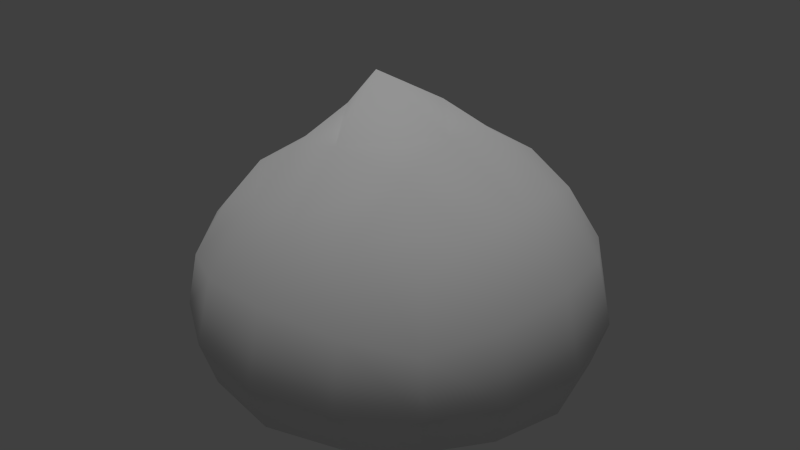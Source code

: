 # Source: Slime_low.blend  (saved by Blender 2.75.0; exported with 4.5.12 LTS)
import bpy
from mathutils import Matrix  # noqa: F401  (used for matrix-valued properties, if any)

bpy.ops.wm.read_factory_settings(use_empty=True)
scene = bpy.context.scene
scene.name = 'Scene'

# ---- collections
col_collection_1 = bpy.data.collections.new('Collection 1'); scene.collection.children.link(col_collection_1)

# ---- images (referenced by path relative to the original .blend; pixels are not part of the script)
import os
ASSET_DIR = os.environ.get("B2B_ASSET_DIR", "")  # directory of the original .blend (textures are referenced by path, not embedded)
HERE = os.path.dirname(os.path.abspath(__file__))  # packed textures are extracted next to this script under _unpacked/

def load_image(name, relpath, width, height, colorspace="sRGB"):
    """Load a texture the original file referenced (path relative to the .blend, or extracted next to this script)."""
    p = next((c for c in (os.path.join(HERE, relpath), os.path.join(ASSET_DIR, relpath)) if relpath and os.path.exists(c)), "")
    if p:
        img = bpy.data.images.load(p, check_existing=True)
        img.name = name
    else:  # same state as the original file: an image datablock whose file is absent (Cycles renders it pink)
        img = bpy.data.images.new(name, width, height)
        img.source = "FILE"
        img.filepath = "//" + (relpath or name)
    img.colorspace_settings.name = colorspace
    return img
img_defaultmaterial_base_color_png = load_image('DefaultMaterial_Base_Color.png', 'DefaultMaterial_Base_Color.png', 1024, 1024, 'sRGB')

# ---- materials (node trees are filled in below, after node groups)
mat_material = bpy.data.materials.new('Material')
mat_material.alpha_threshold = 0.0
mat_material.use_transparent_shadow = False
mat_material.preview_render_type = 'CUBE'
mat_material.roughness = 0.5

# ---- node groups
ng_mmdalphashader = bpy.data.node_groups.new('MMDAlphaShader', 'ShaderNodeTree')
_s = ng_mmdalphashader.interface.new_socket(name='Shader', in_out='OUTPUT', socket_type='NodeSocketShader')
_s = ng_mmdalphashader.interface.new_socket(name='Shader', in_out='INPUT', socket_type='NodeSocketShader')
_s = ng_mmdalphashader.interface.new_socket(name='Alpha', in_out='INPUT', socket_type='NodeSocketFloat')
_s.subtype = 'FACTOR'
_s.default_value = 1.0
_s.min_value = 0.0
_s.max_value = 1.0
_N = ng_mmdalphashader.nodes; _L = ng_mmdalphashader.links
n0 = _N.new('NodeGroupInput'); n0.name = 'Group Input'; n0.location = (0, 0)
n1 = _N.new('NodeGroupOutput'); n1.name = 'Group Output'; n1.location = (0, 0)
n2 = _N.new('ShaderNodeBsdfTransparent'); n2.name = 'Transparent BSDF'; n2.location = (0, 0)
n3 = _N.new('ShaderNodeMixShader'); n3.name = 'Mix Shader'; n3.location = (0, 0)
_L.new(n2.outputs[0], n3.inputs[1])
_L.new(n0.outputs[0], n3.inputs[2])
_L.new(n0.outputs[1], n3.inputs[0])
_L.new(n3.outputs[0], n1.inputs[0])
n1.is_active_output = True
ng_mmdbasicshader = bpy.data.node_groups.new('MMDBasicShader', 'ShaderNodeTree')
_s = ng_mmdbasicshader.interface.new_socket(name='shader', in_out='OUTPUT', socket_type='NodeSocketShader')
_s = ng_mmdbasicshader.interface.new_socket(name='diffuse', in_out='INPUT', socket_type='NodeSocketColor')
_s.default_value = (1.0, 1.0, 1.0, 1.0)
_s = ng_mmdbasicshader.interface.new_socket(name='glossy', in_out='INPUT', socket_type='NodeSocketColor')
_s.default_value = (1.0, 1.0, 1.0, 1.0)
_s = ng_mmdbasicshader.interface.new_socket(name='glossy_rough', in_out='INPUT', socket_type='NodeSocketFloat')
_s.subtype = 'FACTOR'
_s.min_value = 0.0
_s.max_value = 1.0
_s = ng_mmdbasicshader.interface.new_socket(name='reflection', in_out='INPUT', socket_type='NodeSocketFloat')
_s.subtype = 'FACTOR'
_s.default_value = 0.02
_s.min_value = 0.0
_s.max_value = 1.0
_N = ng_mmdbasicshader.nodes; _L = ng_mmdbasicshader.links
n0 = _N.new('NodeGroupInput'); n0.name = 'Group Input'; n0.location = (0, 0)
n1 = _N.new('NodeGroupOutput'); n1.name = 'Group Output'; n1.location = (0, 0)
n2 = _N.new('ShaderNodeBsdfDiffuse'); n2.name = 'Diffuse BSDF'; n2.location = (0, 0)
n3 = _N.new('ShaderNodeBsdfAnisotropic'); n3.name = 'Glossy BSDF'; n3.location = (0, 0)
n3.distribution = 'GGX'
n4 = _N.new('ShaderNodeMixShader'); n4.name = 'Mix Shader'; n4.location = (0, 0)
n5 = _N.new('ShaderNodeMath'); n5.name = 'Math'; n5.location = (0, 0)
n5.operation = 'POWER'
_L.new(n2.outputs[0], n4.inputs[1])
_L.new(n3.outputs[0], n4.inputs[2])
_L.new(n0.outputs[0], n2.inputs[0])
_L.new(n0.outputs[1], n3.inputs[0])
_L.new(n0.outputs[3], n4.inputs[0])
_L.new(n4.outputs[0], n1.inputs[0])
_L.new(n0.outputs[2], n5.inputs[0])
_L.new(n5.outputs[0], n3.inputs[1])
n1.is_active_output = True

# ---- material node trees

# ---- world
world_world = bpy.data.worlds.new('World'); scene.world = world_world
world_world.color = (0.05088, 0.05088, 0.05088)
world_world.use_sun_shadow = False
world_world.sun_shadow_jitter_overblur = 0.0
world_world.cycles.sampling_method = 'MANUAL'
world_world.cycles.sample_map_resolution = 256

# ---- lights
light_hemi_004 = bpy.data.lights.new('Hemi.004', 'SUN')
light_hemi_004.transmission_factor = 0.0
light_hemi_004.angle = 0.1993
light_hemi_004.energy = 1.0
light_hemi_004.shadow_buffer_clip_start = 0.5
light_hemi_004.shadow_soft_size = 0.1
light_hemi_004.shadow_cascade_max_distance = 1000.0
light_hemi_004.cycles.use_multiple_importance_sampling = False

# ---- meshes
me_cube = bpy.data.meshes.new('Cube')
me_cube.from_pydata([(-0.9648, -0.9648, 0.05), (-0.9341, -0.9333, 1.485), (-1.182, -1.182, 0.6014), (-1.124, -1.124, 1.032), (-1.124, -0.5153, 0.01063), (-0.4902, -1.063, 1.647), (-1.124, -1.124, 0.25), (-1.013, -0.4917, 1.645), (-0.5153, -1.124, 0.03061), (-0.6791, -1.527, 0.5927), (-1.527, -0.6791, 0.5921), (-1.409, -0.6351, 1.127), (-1.413, -0.6351, 0.2029), (-0.6351, -1.413, 1.127), (-0.627, -0.6351, 1.035e-07), (-0.5234, -0.5887, 1.935), (-0.6351, -1.413, 0.213), (0.9648, -0.9648, 0.05), (0.9315, -0.9335, 1.484), (1.182, -1.182, 0.6014), (-0.001811, -1.135, 1.698), (0.0, -1.182, 0.02407), (0.0, -1.671, 0.5831), (1.124, -1.124, 1.032), (1.124, -0.5153, 0.01063), (0.4864, -1.064, 1.647), (1.124, -1.124, 0.25), (1.07, -0.4953, 1.642), (0.5153, -1.124, 0.03061), (-0.04042, -0.6624, 2.083), (0.0, -0.6791, 1.106e-07), (0.0, -1.527, 0.1652), (0.0, -1.527, 1.179), (0.6791, -1.527, 0.5927), (1.527, -0.6791, 0.5921), (1.413, -0.6351, 1.127), (1.413, -0.6351, 0.2029), (0.6351, -1.413, 1.127), (0.627, -0.6351, 1.035e-07), (0.5159, -0.5812, 1.933), (0.6351, -1.413, 0.213), (-0.9648, 0.9648, 0.05), (-0.9368, 0.9349, 1.483), (-1.182, 1.182, 0.6014), (-0.9957, -0.0007499, 1.697), (-1.182, -8.379e-08, -0.0143), (-1.671, 1.242e-08, 0.5762), (-1.124, 1.124, 1.032), (-1.124, 0.5153, 0.01063), (-0.4919, 1.056, 1.646), (-1.124, 1.124, 0.25), (-1.012, 0.4894, 1.645), (-0.5153, 1.124, 0.03061), (-0.5189, -0.00485, 2.101), (-0.6791, -8.146e-08, 0.0), (-0.6791, 1.527, 0.5927), (-1.527, -5.919e-08, 0.1367), (-1.492, 1.106e-07, 1.179), (-1.527, 0.6791, 0.5921), (-1.409, 0.6351, 1.127), (-1.413, 0.6351, 0.2029), (-0.6351, 1.413, 1.127), (-0.627, 0.6351, -1.035e-07), (-0.5203, 0.5547, 1.935), (-0.6351, 1.413, 0.213), (0.9648, 0.9648, 0.05), (0.9335, 0.9342, 1.483), (1.182, 1.182, 0.6014), (1.13, -0.0003879, 1.689), (1.182, -8.379e-08, -0.0143), (-0.001457, 1.118, 1.695), (0.0, 1.182, 0.02407), (-0.2178, -0.01471, 2.44), (0.0, -8.146e-08, 0.0), (0.0, 1.671, 0.5831), (1.671, 1.242e-08, 0.5762), (1.124, 1.124, 1.032), (1.124, 0.5153, 0.01063), (0.4879, 1.06, 1.645), (1.124, 1.124, 0.25), (1.069, 0.4934, 1.642), (0.5153, 1.124, 0.03061), (0.4611, -0.004845, 2.077), (-0.04026, 0.5764, 2.083), (0.6791, -8.146e-08, 0.0), (0.0, 0.6791, -1.106e-07), (0.0, 1.527, 0.1652), (0.0, 1.527, 1.179), (0.6791, 1.527, 0.5927), (1.527, -5.919e-08, 0.1367), (1.527, 1.106e-07, 1.179), (1.527, 0.6791, 0.5921), (1.413, 0.6351, 1.127), (1.413, 0.6351, 0.2029), (0.6351, 1.413, 1.127), (0.627, 0.6351, -1.035e-07), (0.5147, 0.5559, 1.933), (0.6351, 1.413, 0.213)], [], [(16, 6, 0, 8), (15, 53, 44, 7), (14, 54, 73, 30), (13, 3, 2, 9), (12, 56, 45, 4), (11, 57, 46, 10), (3, 11, 10, 2), (1, 7, 11, 3), (7, 44, 57, 11), (6, 12, 4, 0), (2, 10, 12, 6), (10, 46, 56, 12), (32, 13, 9, 22), (20, 5, 13, 32), (5, 1, 3, 13), (8, 14, 30, 21), (0, 4, 14, 8), (4, 45, 54, 14), (5, 15, 7, 1), (20, 29, 15, 5), (29, 72, 53, 15), (31, 16, 8, 21), (22, 9, 16, 31), (9, 2, 6, 16), (40, 28, 17, 26), (39, 27, 68, 82), (38, 30, 73, 84), (37, 33, 19, 23), (36, 24, 69, 89), (35, 34, 75, 90), (23, 19, 34, 35), (18, 23, 35, 27), (27, 35, 90, 68), (26, 17, 24, 36), (19, 26, 36, 34), (34, 36, 89, 75), (32, 22, 33, 37), (20, 32, 37, 25), (25, 37, 23, 18), (28, 21, 30, 38), (17, 28, 38, 24), (24, 38, 84, 69), (25, 18, 27, 39), (20, 25, 39, 29), (29, 39, 82, 72), (31, 21, 28, 40), (22, 31, 40, 33), (33, 40, 26, 19), (64, 52, 41, 50), (63, 51, 44, 53), (62, 85, 73, 54), (61, 55, 43, 47), (60, 48, 45, 56), (59, 58, 46, 57), (47, 43, 58, 59), (42, 47, 59, 51), (51, 59, 57, 44), (50, 41, 48, 60), (43, 50, 60, 58), (58, 60, 56, 46), (87, 74, 55, 61), (70, 87, 61, 49), (49, 61, 47, 42), (52, 71, 85, 62), (41, 52, 62, 48), (48, 62, 54, 45), (49, 42, 51, 63), (70, 49, 63, 83), (83, 63, 53, 72), (86, 71, 52, 64), (74, 86, 64, 55), (55, 64, 50, 43), (97, 79, 65, 81), (96, 82, 68, 80), (95, 84, 73, 85), (94, 76, 67, 88), (93, 89, 69, 77), (92, 90, 75, 91), (76, 92, 91, 67), (66, 80, 92, 76), (80, 68, 90, 92), (79, 93, 77, 65), (67, 91, 93, 79), (91, 75, 89, 93), (87, 94, 88, 74), (70, 78, 94, 87), (78, 66, 76, 94), (81, 95, 85, 71), (65, 77, 95, 81), (77, 69, 84, 95), (78, 96, 80, 66), (70, 83, 96, 78), (83, 72, 82, 96), (86, 97, 81, 71), (74, 88, 97, 86), (88, 67, 79, 97)])
me_cube.polygons.foreach_set('use_smooth', [True] * 96)
_uv = me_cube.uv_layers.new(name='UVMap')
_uv.uv.foreach_set('vector', [0.2632, 0.5497, 0.2808, 0.4602, 0.329, 0.484, 0.3152, 0.5624, 0.4181, 0.126, 0.4261, 0.2142, 0.3352, 0.215, 0.3286, 0.1389, 0.3915, 0.5384, 0.4989, 0.5298, 0.4957, 0.6436, 0.3856, 0.6404, 0.1268, 0.537, 0.1421, 0.4419, 0.2193, 0.446, 0.2072, 0.5409, 0.07961, 0.1158, 0.07255, 0.2141, 0.01252, 0.2138, 0.01641, 0.1208, 0.226, 0.1194, 0.2294, 0.2149, 0.1397, 0.2145, 0.1429, 0.1138, 0.2263, 0.02086, 0.226, 0.1194, 0.1429, 0.1138, 0.1458, 0.01252, 0.3207, 0.05542, 0.3286, 0.1389, 0.226, 0.1194, 0.2263, 0.02086, 0.3286, 0.1389, 0.3352, 0.215, 0.2294, 0.2149, 0.226, 0.1194, 0.07948, 0.01681, 0.07961, 0.1158, 0.01641, 0.1208, 0.02482, 0.03165, 0.1458, 0.01252, 0.1429, 0.1138, 0.07961, 0.1158, 0.07948, 0.01681, 0.1429, 0.1138, 0.1397, 0.2145, 0.07255, 0.2141, 0.07961, 0.1158, 0.1165, 0.6327, 0.1268, 0.537, 0.2072, 0.5409, 0.2009, 0.6351, 0.01252, 0.6294, 0.0192, 0.5421, 0.1268, 0.537, 0.1165, 0.6327, 0.0192, 0.5421, 0.04756, 0.4575, 0.1421, 0.4419, 0.1268, 0.537, 0.3152, 0.5624, 0.3915, 0.5384, 0.3856, 0.6404, 0.3094, 0.6383, 0.329, 0.484, 0.4091, 0.4512, 0.3915, 0.5384, 0.3152, 0.5624, 0.4091, 0.4512, 0.5015, 0.4419, 0.4989, 0.5298, 0.3915, 0.5384, 0.4094, 0.03164, 0.4181, 0.126, 0.3286, 0.1389, 0.3207, 0.05542, 0.4995, 0.02062, 0.4935, 0.12, 0.4181, 0.126, 0.4094, 0.03164, 0.4935, 0.12, 0.4821, 0.2124, 0.4261, 0.2142, 0.4181, 0.126, 0.2595, 0.6368, 0.2632, 0.5497, 0.3152, 0.5624, 0.3094, 0.6383, 0.2009, 0.6351, 0.2072, 0.5409, 0.2632, 0.5497, 0.2595, 0.6368, 0.2072, 0.5409, 0.2193, 0.446, 0.2808, 0.4602, 0.2632, 0.5497, 0.2582, 0.724, 0.3108, 0.7143, 0.3202, 0.7934, 0.2706, 0.8144, 0.5819, 0.1262, 0.6794, 0.1397, 0.6807, 0.2151, 0.57, 0.2145, 0.3857, 0.7427, 0.3856, 0.6404, 0.4957, 0.6436, 0.4924, 0.7574, 0.1213, 0.7288, 0.2018, 0.7296, 0.2085, 0.825, 0.1312, 0.8246, 0.9214, 0.1174, 0.9844, 0.123, 0.9875, 0.2157, 0.9276, 0.2155, 0.7754, 0.1201, 0.8583, 0.1149, 0.8606, 0.2154, 0.7732, 0.2152, 0.7758, 0.02109, 0.8563, 0.01363, 0.8583, 0.1149, 0.7754, 0.1201, 0.6804, 0.05425, 0.7758, 0.02109, 0.7754, 0.1201, 0.6794, 0.1397, 0.6794, 0.1397, 0.7754, 0.1201, 0.7732, 0.2152, 0.6807, 0.2151, 0.9225, 0.01857, 0.9769, 0.0339, 0.9844, 0.123, 0.9214, 0.1174, 0.8563, 0.01363, 0.9225, 0.01857, 0.9214, 0.1174, 0.8583, 0.1149, 0.8583, 0.1149, 0.9214, 0.1174, 0.9276, 0.2155, 0.8606, 0.2154, 0.1165, 0.6327, 0.2009, 0.6351, 0.2018, 0.7296, 0.1213, 0.7288, 0.01252, 0.6294, 0.1165, 0.6327, 0.1213, 0.7288, 0.01425, 0.717, 0.01425, 0.717, 0.1213, 0.7288, 0.1312, 0.8246, 0.03761, 0.8033, 0.3108, 0.7143, 0.3094, 0.6383, 0.3856, 0.6404, 0.3857, 0.7427, 0.3202, 0.7934, 0.3108, 0.7143, 0.3857, 0.7427, 0.3982, 0.8307, 0.3982, 0.8307, 0.3857, 0.7427, 0.4924, 0.7574, 0.4899, 0.8452, 0.5903, 0.02998, 0.6804, 0.05425, 0.6794, 0.1397, 0.5819, 0.1262, 0.4995, 0.02062, 0.5903, 0.02998, 0.5819, 0.1262, 0.4935, 0.12, 0.4935, 0.12, 0.5819, 0.1262, 0.57, 0.2145, 0.4821, 0.2124, 0.2595, 0.6368, 0.3094, 0.6383, 0.3108, 0.7143, 0.2582, 0.724, 0.2009, 0.6351, 0.2595, 0.6368, 0.2582, 0.724, 0.2018, 0.7296, 0.2018, 0.7296, 0.2582, 0.724, 0.2706, 0.8144, 0.2085, 0.825, 0.7331, 0.5633, 0.6805, 0.5729, 0.6712, 0.4939, 0.7207, 0.4729, 0.4183, 0.2996, 0.3283, 0.2912, 0.3352, 0.215, 0.4261, 0.2142, 0.6056, 0.5445, 0.6057, 0.6467, 0.4957, 0.6436, 0.4989, 0.5298, 0.8698, 0.5586, 0.7894, 0.5577, 0.7829, 0.4623, 0.8602, 0.4628, 0.0785, 0.3126, 0.01529, 0.3068, 0.01252, 0.2138, 0.07255, 0.2141, 0.2252, 0.3105, 0.1418, 0.3153, 0.1397, 0.2145, 0.2294, 0.2149, 0.2245, 0.4095, 0.1437, 0.4169, 0.1418, 0.3153, 0.2252, 0.3105, 0.3194, 0.376, 0.2245, 0.4095, 0.2252, 0.3105, 0.3283, 0.2912, 0.3283, 0.2912, 0.2252, 0.3105, 0.2294, 0.2149, 0.3352, 0.215, 0.07721, 0.4118, 0.02263, 0.3962, 0.01529, 0.3068, 0.0785, 0.3126, 0.1437, 0.4169, 0.07721, 0.4118, 0.0785, 0.3126, 0.1418, 0.3153, 0.1418, 0.3153, 0.0785, 0.3126, 0.07255, 0.2141, 0.1397, 0.2145, 0.8744, 0.6545, 0.7902, 0.652, 0.7894, 0.5577, 0.8698, 0.5586, 0.9795, 0.6572, 0.8744, 0.6545, 0.8698, 0.5586, 0.9773, 0.5695, 0.9773, 0.5695, 0.8698, 0.5586, 0.8602, 0.4628, 0.9532, 0.4838, 0.6805, 0.5729, 0.6818, 0.6489, 0.6057, 0.6467, 0.6056, 0.5445, 0.6712, 0.4939, 0.6805, 0.5729, 0.6056, 0.5445, 0.5932, 0.4565, 0.5932, 0.4565, 0.6056, 0.5445, 0.4989, 0.5298, 0.5015, 0.4419, 0.4089, 0.3993, 0.3194, 0.376, 0.3283, 0.2912, 0.4183, 0.2996, 0.5005, 0.4101, 0.4089, 0.3993, 0.4183, 0.2996, 0.4942, 0.2985, 0.4942, 0.2985, 0.4183, 0.2996, 0.4261, 0.2142, 0.4821, 0.2124, 0.7317, 0.6504, 0.6818, 0.6489, 0.6805, 0.5729, 0.7331, 0.5633, 0.7902, 0.652, 0.7317, 0.6504, 0.7331, 0.5633, 0.7894, 0.5577, 0.7894, 0.5577, 0.7331, 0.5633, 0.7207, 0.4729, 0.7829, 0.4623, 0.7281, 0.7374, 0.7105, 0.8269, 0.6623, 0.8031, 0.6761, 0.7248, 0.5824, 0.3007, 0.57, 0.2145, 0.6807, 0.2151, 0.6793, 0.2902, 0.5998, 0.7488, 0.4924, 0.7574, 0.4957, 0.6436, 0.6057, 0.6467, 0.8643, 0.7499, 0.8492, 0.845, 0.772, 0.8411, 0.784, 0.7462, 0.9209, 0.3136, 0.9276, 0.2155, 0.9875, 0.2157, 0.9839, 0.3083, 0.7751, 0.3103, 0.7732, 0.2152, 0.8606, 0.2154, 0.8579, 0.3158, 0.775, 0.409, 0.7751, 0.3103, 0.8579, 0.3158, 0.8554, 0.4169, 0.6806, 0.3754, 0.6793, 0.2902, 0.7751, 0.3103, 0.775, 0.409, 0.6793, 0.2902, 0.6807, 0.2151, 0.7732, 0.2152, 0.7751, 0.3103, 0.9215, 0.4123, 0.9209, 0.3136, 0.9839, 0.3083, 0.9759, 0.3973, 0.8554, 0.4169, 0.8579, 0.3158, 0.9209, 0.3136, 0.9215, 0.4123, 0.8579, 0.3158, 0.8606, 0.2154, 0.9276, 0.2155, 0.9209, 0.3136, 0.8744, 0.6545, 0.8643, 0.7499, 0.784, 0.7462, 0.7902, 0.652, 0.9795, 0.6572, 0.972, 0.7443, 0.8643, 0.7499, 0.8744, 0.6545, 0.972, 0.7443, 0.9435, 0.829, 0.8492, 0.845, 0.8643, 0.7499, 0.6761, 0.7248, 0.5998, 0.7488, 0.6057, 0.6467, 0.6818, 0.6489, 0.6623, 0.8031, 0.5823, 0.836, 0.5998, 0.7488, 0.6761, 0.7248, 0.5823, 0.836, 0.4899, 0.8452, 0.4924, 0.7574, 0.5998, 0.7488, 0.5915, 0.3982, 0.5824, 0.3007, 0.6793, 0.2902, 0.6806, 0.3754, 0.5005, 0.4101, 0.4942, 0.2985, 0.5824, 0.3007, 0.5915, 0.3982, 0.4942, 0.2985, 0.4821, 0.2124, 0.57, 0.2145, 0.5824, 0.3007, 0.7317, 0.6504, 0.7281, 0.7374, 0.6761, 0.7248, 0.6818, 0.6489, 0.7902, 0.652, 0.784, 0.7462, 0.7281, 0.7374, 0.7317, 0.6504, 0.784, 0.7462, 0.772, 0.8411, 0.7105, 0.8269, 0.7281, 0.7374])
me_cube.materials.append(mat_material)
me_cube.use_remesh_preserve_volume = False
me_cube.use_remesh_preserve_attributes = False
me_cube.use_mirror_vertex_groups = False
me_cube.update()

# ---- objects
ob_hemi_004 = bpy.data.objects.new('Hemi.004', light_hemi_004)
ob_cube = bpy.data.objects.new('Cube', me_cube)

# ---- transforms, parenting, visibility, modifiers, constraints
ob_hemi_004.location = (0.0, 0.0, 0.0)
ob_hemi_004.hide_viewport = True
ob_hemi_004.lineart.crease_threshold = 0.0
ob_cube.location = (0.0, 0.0, 0.0)
ob_cube.color = (0.8, 0.8, 0.8, 1.0)
ob_cube.lineart.crease_threshold = 0.0

# ---- collection membership
col_collection_1.objects.link(ob_hemi_004)
col_collection_1.objects.link(ob_cube)

# ---- scene / render settings (as saved in the file)
scene.frame_start = 1; scene.frame_end = 250; scene.frame_set(1)
scene.render.engine = 'BLENDER_EEVEE_NEXT'
scene.render.resolution_percentage = 50
scene.render.dither_intensity = 0.0
scene.cycles.use_denoising = False
scene.cycles.samples = 10
scene.cycles.sampling_pattern = 'TABULATED_SOBOL'
scene.cycles.light_sampling_threshold = 0.0
scene.cycles.use_adaptive_sampling = False
scene.cycles.use_light_tree = False
scene.cycles.blur_glossy = 0.0
scene.cycles.pixel_filter_type = 'GAUSSIAN'
scene.cycles.sample_clamp_indirect = 0.0
scene.view_settings.view_transform = 'Standard'
bpy.context.view_layer.update()

# ---- added for rendering (the .blend has no active camera): camera
cam_auto = bpy.data.cameras.new('AutoCamera')
cam_auto.lens = 50.0
cam_auto.sensor_width = 36.0
cam_auto.clip_end = 1000.0
ob_auto_camera = bpy.data.objects.new('AutoCamera', cam_auto)
scene.collection.objects.link(ob_auto_camera)
ob_auto_camera.location = (4.92743, -5.91292, 5.15467)
ob_auto_camera.rotation_euler = (1.09748, -7.21219e-08, 0.694738)
scene.camera = ob_auto_camera
bpy.context.view_layer.update()
